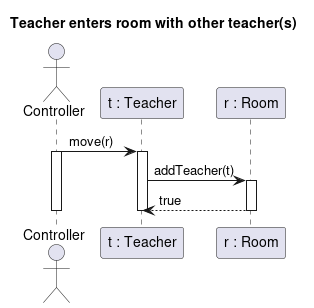

The diagram above was rendered by PlantUML. Its source (embedded in the PNG):
@startuml teacher_enter_teacher
title Teacher enters room with other teacher(s)

actor Controller as c
participant "t : Teacher" as s
participant "r : Room" as r


c -> s : move(r)
Activate c
Activate s
s -> r : addTeacher(t)


Activate r
r --> s : true
Deactivate r
Deactivate s
Deactivate c

@enduml